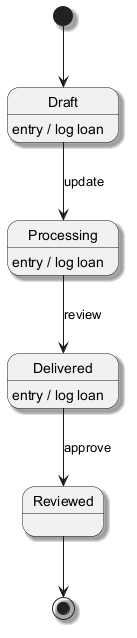

The diagram above was rendered by PlantUML. Its source (embedded in the PNG):
@startuml
skinparam backgroundColor #FFFFFF
skinparam classBackgroundColor #F3E5F5
skinparam classBorderColor #6A1B9A
skinparam shadowing true
[*] --> Draft
Draft --> Processing : update
Draft : entry / log loan
Processing --> Delivered : review
Processing : entry / log loan
Delivered --> Reviewed : approve
Delivered : entry / log loan
Reviewed --> [*]
@enduml